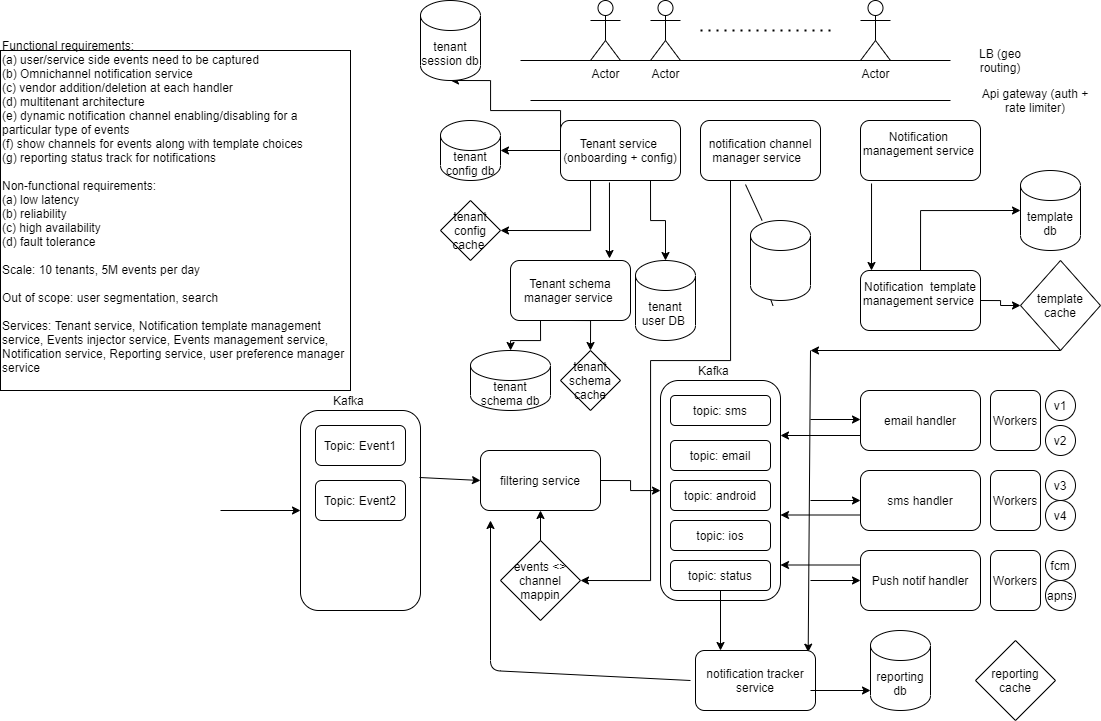

The diagram above was exported from draw.io. Its source (the exported page's mxGraphModel, read from the mxfile embedded in the PNG):
<mxGraphModel dx="2327" dy="2893" grid="1" gridSize="10" guides="1" tooltips="1" connect="1" arrows="1" fold="1" page="1" pageScale="1" pageWidth="850" pageHeight="1100" math="0" shadow="0">
  <root>
    <mxCell id="0" />
    <mxCell id="1" parent="0" />
    <mxCell id="XwwI701JiENT-XOF_duS-1" value="Functional requirements:&amp;nbsp;&lt;br&gt;(a) user/service side events need to be captured&lt;br&gt;(b) Omnichannel notification service&lt;br&gt;(c) vendor addition/deletion at each handler&lt;br&gt;(d) multitenant architecture&lt;br&gt;(e) dynamic notification channel enabling/disabling for a particular type of events&amp;nbsp;&amp;nbsp;&lt;br&gt;(f) show channels for events along with template choices&lt;br&gt;(g) reporting status track for notifications&lt;br&gt;&lt;br&gt;Non-functional requirements:&lt;br&gt;(a) low latency&amp;nbsp;&lt;br&gt;(b) reliability&lt;br&gt;(c) high availability&lt;br&gt;(d) fault tolerance&lt;br&gt;&lt;br&gt;Scale:&amp;nbsp;10 tenants, 5M events per day&lt;br&gt;&lt;br&gt;Out of scope: user segmentation, search&lt;br&gt;&lt;br&gt;Services: Tenant service, Notification template management service, Events injector service, Events management service, Notification service, Reporting service, user preference manager service&lt;br&gt;&lt;br&gt;&amp;nbsp;" style="rounded=0;whiteSpace=wrap;html=1;align=left;" vertex="1" parent="1">
      <mxGeometry x="-280" y="-1780" width="350" height="340" as="geometry" />
    </mxCell>
    <mxCell id="XwwI701JiENT-XOF_duS-2" value="" style="endArrow=none;html=1;" edge="1" parent="1">
      <mxGeometry width="50" height="50" relative="1" as="geometry">
        <mxPoint x="240" y="-1770" as="sourcePoint" />
        <mxPoint x="670" y="-1770" as="targetPoint" />
      </mxGeometry>
    </mxCell>
    <mxCell id="XwwI701JiENT-XOF_duS-3" value="LB (geo routing)" style="text;html=1;strokeColor=none;fillColor=none;align=center;verticalAlign=middle;whiteSpace=wrap;rounded=0;" vertex="1" parent="1">
      <mxGeometry x="680" y="-1780" width="80" height="20" as="geometry" />
    </mxCell>
    <mxCell id="XwwI701JiENT-XOF_duS-4" value="Actor" style="shape=umlActor;verticalLabelPosition=bottom;verticalAlign=top;html=1;outlineConnect=0;" vertex="1" parent="1">
      <mxGeometry x="370" y="-1830" width="30" height="60" as="geometry" />
    </mxCell>
    <mxCell id="XwwI701JiENT-XOF_duS-5" value="Actor" style="shape=umlActor;verticalLabelPosition=bottom;verticalAlign=top;html=1;outlineConnect=0;" vertex="1" parent="1">
      <mxGeometry x="310" y="-1830" width="30" height="60" as="geometry" />
    </mxCell>
    <mxCell id="XwwI701JiENT-XOF_duS-8" value="Actor" style="shape=umlActor;verticalLabelPosition=bottom;verticalAlign=top;html=1;outlineConnect=0;" vertex="1" parent="1">
      <mxGeometry x="580" y="-1830" width="30" height="60" as="geometry" />
    </mxCell>
    <mxCell id="XwwI701JiENT-XOF_duS-9" value="" style="endArrow=none;dashed=1;html=1;dashPattern=1 3;strokeWidth=2;" edge="1" parent="1">
      <mxGeometry width="50" height="50" relative="1" as="geometry">
        <mxPoint x="420" y="-1800" as="sourcePoint" />
        <mxPoint x="550" y="-1800" as="targetPoint" />
      </mxGeometry>
    </mxCell>
    <mxCell id="XwwI701JiENT-XOF_duS-10" value="" style="endArrow=none;html=1;" edge="1" parent="1">
      <mxGeometry width="50" height="50" relative="1" as="geometry">
        <mxPoint x="250" y="-1730" as="sourcePoint" />
        <mxPoint x="670" y="-1730" as="targetPoint" />
      </mxGeometry>
    </mxCell>
    <mxCell id="XwwI701JiENT-XOF_duS-11" value="Api gateway (auth + rate limiter)" style="text;html=1;strokeColor=none;fillColor=none;align=center;verticalAlign=middle;whiteSpace=wrap;rounded=0;" vertex="1" parent="1">
      <mxGeometry x="690" y="-1740" width="130" height="20" as="geometry" />
    </mxCell>
    <mxCell id="XwwI701JiENT-XOF_duS-16" style="edgeStyle=orthogonalEdgeStyle;rounded=0;orthogonalLoop=1;jettySize=auto;html=1;exitX=0;exitY=0.5;exitDx=0;exitDy=0;" edge="1" parent="1" source="XwwI701JiENT-XOF_duS-12" target="XwwI701JiENT-XOF_duS-13">
      <mxGeometry relative="1" as="geometry" />
    </mxCell>
    <mxCell id="XwwI701JiENT-XOF_duS-18" style="edgeStyle=orthogonalEdgeStyle;rounded=0;orthogonalLoop=1;jettySize=auto;html=1;exitX=0.25;exitY=1;exitDx=0;exitDy=0;entryX=1;entryY=0.5;entryDx=0;entryDy=0;" edge="1" parent="1" source="XwwI701JiENT-XOF_duS-12" target="XwwI701JiENT-XOF_duS-14">
      <mxGeometry relative="1" as="geometry" />
    </mxCell>
    <mxCell id="XwwI701JiENT-XOF_duS-20" style="edgeStyle=orthogonalEdgeStyle;rounded=0;orthogonalLoop=1;jettySize=auto;html=1;exitX=0;exitY=0.25;exitDx=0;exitDy=0;entryX=0.5;entryY=1;entryDx=0;entryDy=0;entryPerimeter=0;" edge="1" parent="1" source="XwwI701JiENT-XOF_duS-12" target="XwwI701JiENT-XOF_duS-19">
      <mxGeometry relative="1" as="geometry">
        <Array as="points">
          <mxPoint x="280" y="-1720" />
          <mxPoint x="210" y="-1720" />
        </Array>
      </mxGeometry>
    </mxCell>
    <mxCell id="XwwI701JiENT-XOF_duS-33" style="edgeStyle=orthogonalEdgeStyle;rounded=0;orthogonalLoop=1;jettySize=auto;html=1;exitX=0.75;exitY=1;exitDx=0;exitDy=0;" edge="1" parent="1" source="XwwI701JiENT-XOF_duS-12" target="XwwI701JiENT-XOF_duS-26">
      <mxGeometry relative="1" as="geometry" />
    </mxCell>
    <mxCell id="XwwI701JiENT-XOF_duS-12" value="Tenant service&amp;nbsp;&lt;br&gt;(onboarding + config)" style="rounded=1;whiteSpace=wrap;html=1;" vertex="1" parent="1">
      <mxGeometry x="280" y="-1710" width="120" height="60" as="geometry" />
    </mxCell>
    <mxCell id="XwwI701JiENT-XOF_duS-13" value="tenant config db" style="shape=cylinder3;whiteSpace=wrap;html=1;boundedLbl=1;backgroundOutline=1;size=15;" vertex="1" parent="1">
      <mxGeometry x="160" y="-1710" width="60" height="60" as="geometry" />
    </mxCell>
    <mxCell id="XwwI701JiENT-XOF_duS-14" value="tenant config cache&amp;nbsp;" style="rhombus;whiteSpace=wrap;html=1;" vertex="1" parent="1">
      <mxGeometry x="160" y="-1630" width="60" height="60" as="geometry" />
    </mxCell>
    <mxCell id="XwwI701JiENT-XOF_duS-19" value="tenant session db" style="shape=cylinder3;whiteSpace=wrap;html=1;boundedLbl=1;backgroundOutline=1;size=15;" vertex="1" parent="1">
      <mxGeometry x="140" y="-1830" width="60" height="80" as="geometry" />
    </mxCell>
    <mxCell id="XwwI701JiENT-XOF_duS-23" value="Notification&amp;nbsp; management service&amp;nbsp; &amp;nbsp;" style="rounded=1;whiteSpace=wrap;html=1;" vertex="1" parent="1">
      <mxGeometry x="580" y="-1710" width="120" height="60" as="geometry" />
    </mxCell>
    <mxCell id="XwwI701JiENT-XOF_duS-86" style="edgeStyle=orthogonalEdgeStyle;rounded=0;orthogonalLoop=1;jettySize=auto;html=1;exitX=0.25;exitY=1;exitDx=0;exitDy=0;entryX=1;entryY=0.5;entryDx=0;entryDy=0;" edge="1" parent="1" source="XwwI701JiENT-XOF_duS-24" target="XwwI701JiENT-XOF_duS-79">
      <mxGeometry relative="1" as="geometry">
        <Array as="points">
          <mxPoint x="450" y="-1470" />
          <mxPoint x="370" y="-1470" />
          <mxPoint x="370" y="-1250" />
        </Array>
      </mxGeometry>
    </mxCell>
    <mxCell id="XwwI701JiENT-XOF_duS-24" value="notification channel manager service&amp;nbsp;&amp;nbsp;" style="rounded=1;whiteSpace=wrap;html=1;" vertex="1" parent="1">
      <mxGeometry x="420" y="-1710" width="120" height="60" as="geometry" />
    </mxCell>
    <mxCell id="XwwI701JiENT-XOF_duS-25" value="" style="endArrow=classic;html=1;exitX=0.408;exitY=1.033;exitDx=0;exitDy=0;exitPerimeter=0;" edge="1" parent="1" source="XwwI701JiENT-XOF_duS-12">
      <mxGeometry width="50" height="50" relative="1" as="geometry">
        <mxPoint x="340" y="-1520" as="sourcePoint" />
        <mxPoint x="329" y="-1572" as="targetPoint" />
      </mxGeometry>
    </mxCell>
    <mxCell id="XwwI701JiENT-XOF_duS-26" value="tenant user DB&amp;nbsp;" style="shape=cylinder3;whiteSpace=wrap;html=1;boundedLbl=1;backgroundOutline=1;size=15;" vertex="1" parent="1">
      <mxGeometry x="355" y="-1570" width="60" height="80" as="geometry" />
    </mxCell>
    <mxCell id="XwwI701JiENT-XOF_duS-31" style="edgeStyle=orthogonalEdgeStyle;rounded=0;orthogonalLoop=1;jettySize=auto;html=1;exitX=0.25;exitY=1;exitDx=0;exitDy=0;" edge="1" parent="1" source="XwwI701JiENT-XOF_duS-27" target="XwwI701JiENT-XOF_duS-29">
      <mxGeometry relative="1" as="geometry" />
    </mxCell>
    <mxCell id="XwwI701JiENT-XOF_duS-32" style="edgeStyle=orthogonalEdgeStyle;rounded=0;orthogonalLoop=1;jettySize=auto;html=1;exitX=0.5;exitY=1;exitDx=0;exitDy=0;entryX=0.5;entryY=0;entryDx=0;entryDy=0;" edge="1" parent="1" source="XwwI701JiENT-XOF_duS-27" target="XwwI701JiENT-XOF_duS-30">
      <mxGeometry relative="1" as="geometry" />
    </mxCell>
    <mxCell id="XwwI701JiENT-XOF_duS-27" value="Tenant schema manager service&amp;nbsp;" style="rounded=1;whiteSpace=wrap;html=1;" vertex="1" parent="1">
      <mxGeometry x="230" y="-1570" width="120" height="60" as="geometry" />
    </mxCell>
    <mxCell id="XwwI701JiENT-XOF_duS-29" value="tenant schema db" style="shape=cylinder3;whiteSpace=wrap;html=1;boundedLbl=1;backgroundOutline=1;size=15;" vertex="1" parent="1">
      <mxGeometry x="190" y="-1480" width="80" height="60" as="geometry" />
    </mxCell>
    <mxCell id="XwwI701JiENT-XOF_duS-30" value="tenant schema cache" style="rhombus;whiteSpace=wrap;html=1;" vertex="1" parent="1">
      <mxGeometry x="280" y="-1480" width="60" height="60" as="geometry" />
    </mxCell>
    <mxCell id="XwwI701JiENT-XOF_duS-34" value="" style="endArrow=classic;html=1;exitX=0.092;exitY=1.05;exitDx=0;exitDy=0;exitPerimeter=0;" edge="1" parent="1" source="XwwI701JiENT-XOF_duS-23">
      <mxGeometry width="50" height="50" relative="1" as="geometry">
        <mxPoint x="560" y="-1600" as="sourcePoint" />
        <mxPoint x="591" y="-1560" as="targetPoint" />
      </mxGeometry>
    </mxCell>
    <mxCell id="XwwI701JiENT-XOF_duS-38" style="edgeStyle=orthogonalEdgeStyle;rounded=0;orthogonalLoop=1;jettySize=auto;html=1;exitX=0.5;exitY=0;exitDx=0;exitDy=0;entryX=0;entryY=0.5;entryDx=0;entryDy=0;entryPerimeter=0;" edge="1" parent="1" source="XwwI701JiENT-XOF_duS-35" target="XwwI701JiENT-XOF_duS-37">
      <mxGeometry relative="1" as="geometry" />
    </mxCell>
    <mxCell id="XwwI701JiENT-XOF_duS-39" style="edgeStyle=orthogonalEdgeStyle;rounded=0;orthogonalLoop=1;jettySize=auto;html=1;exitX=1;exitY=0.5;exitDx=0;exitDy=0;" edge="1" parent="1" source="XwwI701JiENT-XOF_duS-35" target="XwwI701JiENT-XOF_duS-36">
      <mxGeometry relative="1" as="geometry" />
    </mxCell>
    <mxCell id="XwwI701JiENT-XOF_duS-35" value="Notification&amp;nbsp; template management service&amp;nbsp; &amp;nbsp;" style="rounded=1;whiteSpace=wrap;html=1;" vertex="1" parent="1">
      <mxGeometry x="580" y="-1560" width="120" height="60" as="geometry" />
    </mxCell>
    <mxCell id="XwwI701JiENT-XOF_duS-36" value="template cache" style="rhombus;whiteSpace=wrap;html=1;" vertex="1" parent="1">
      <mxGeometry x="740" y="-1570" width="80" height="90" as="geometry" />
    </mxCell>
    <mxCell id="XwwI701JiENT-XOF_duS-37" value="template db" style="shape=cylinder3;whiteSpace=wrap;html=1;boundedLbl=1;backgroundOutline=1;size=15;" vertex="1" parent="1">
      <mxGeometry x="740" y="-1660" width="60" height="80" as="geometry" />
    </mxCell>
    <mxCell id="XwwI701JiENT-XOF_duS-40" value="email handler" style="rounded=1;whiteSpace=wrap;html=1;" vertex="1" parent="1">
      <mxGeometry x="580" y="-1440" width="120" height="60" as="geometry" />
    </mxCell>
    <mxCell id="XwwI701JiENT-XOF_duS-41" value="sms handler" style="rounded=1;whiteSpace=wrap;html=1;" vertex="1" parent="1">
      <mxGeometry x="580" y="-1360" width="120" height="60" as="geometry" />
    </mxCell>
    <mxCell id="XwwI701JiENT-XOF_duS-42" value="Push notif handler" style="rounded=1;whiteSpace=wrap;html=1;" vertex="1" parent="1">
      <mxGeometry x="580" y="-1280" width="120" height="60" as="geometry" />
    </mxCell>
    <mxCell id="XwwI701JiENT-XOF_duS-43" value="Workers&lt;br&gt;" style="rounded=1;whiteSpace=wrap;html=1;" vertex="1" parent="1">
      <mxGeometry x="710" y="-1440" width="50" height="60" as="geometry" />
    </mxCell>
    <mxCell id="XwwI701JiENT-XOF_duS-46" value="Workers&lt;br&gt;" style="rounded=1;whiteSpace=wrap;html=1;" vertex="1" parent="1">
      <mxGeometry x="710" y="-1360" width="50" height="60" as="geometry" />
    </mxCell>
    <mxCell id="XwwI701JiENT-XOF_duS-47" value="Workers&lt;br&gt;" style="rounded=1;whiteSpace=wrap;html=1;" vertex="1" parent="1">
      <mxGeometry x="710" y="-1280" width="50" height="60" as="geometry" />
    </mxCell>
    <mxCell id="XwwI701JiENT-XOF_duS-49" value="v1" style="ellipse;whiteSpace=wrap;html=1;aspect=fixed;" vertex="1" parent="1">
      <mxGeometry x="765" y="-1440" width="30" height="30" as="geometry" />
    </mxCell>
    <mxCell id="XwwI701JiENT-XOF_duS-50" value="v2" style="ellipse;whiteSpace=wrap;html=1;aspect=fixed;" vertex="1" parent="1">
      <mxGeometry x="765" y="-1405" width="30" height="30" as="geometry" />
    </mxCell>
    <mxCell id="XwwI701JiENT-XOF_duS-51" value="v3" style="ellipse;whiteSpace=wrap;html=1;aspect=fixed;" vertex="1" parent="1">
      <mxGeometry x="765" y="-1360" width="30" height="30" as="geometry" />
    </mxCell>
    <mxCell id="XwwI701JiENT-XOF_duS-52" value="v4" style="ellipse;whiteSpace=wrap;html=1;aspect=fixed;" vertex="1" parent="1">
      <mxGeometry x="765" y="-1330" width="30" height="30" as="geometry" />
    </mxCell>
    <mxCell id="XwwI701JiENT-XOF_duS-53" value="fcm" style="ellipse;whiteSpace=wrap;html=1;aspect=fixed;" vertex="1" parent="1">
      <mxGeometry x="765" y="-1280" width="30" height="30" as="geometry" />
    </mxCell>
    <mxCell id="XwwI701JiENT-XOF_duS-54" value="apns" style="ellipse;whiteSpace=wrap;html=1;aspect=fixed;" vertex="1" parent="1">
      <mxGeometry x="765" y="-1250" width="30" height="30" as="geometry" />
    </mxCell>
    <mxCell id="XwwI701JiENT-XOF_duS-56" value="" style="endArrow=classic;html=1;entryX=0.939;entryY=0.028;entryDx=0;entryDy=0;entryPerimeter=0;" edge="1" parent="1" target="XwwI701JiENT-XOF_duS-90">
      <mxGeometry width="50" height="50" relative="1" as="geometry">
        <mxPoint x="530" y="-1480" as="sourcePoint" />
        <mxPoint x="530" y="-1230" as="targetPoint" />
      </mxGeometry>
    </mxCell>
    <mxCell id="XwwI701JiENT-XOF_duS-57" value="" style="endArrow=classic;html=1;exitX=0.5;exitY=1;exitDx=0;exitDy=0;" edge="1" parent="1" source="XwwI701JiENT-XOF_duS-36">
      <mxGeometry width="50" height="50" relative="1" as="geometry">
        <mxPoint x="600" y="-1440" as="sourcePoint" />
        <mxPoint x="530" y="-1480" as="targetPoint" />
      </mxGeometry>
    </mxCell>
    <mxCell id="XwwI701JiENT-XOF_duS-58" value="" style="endArrow=classic;html=1;entryX=0;entryY=0.5;entryDx=0;entryDy=0;" edge="1" parent="1" target="XwwI701JiENT-XOF_duS-42">
      <mxGeometry width="50" height="50" relative="1" as="geometry">
        <mxPoint x="530" y="-1250" as="sourcePoint" />
        <mxPoint x="500" y="-1300" as="targetPoint" />
      </mxGeometry>
    </mxCell>
    <mxCell id="XwwI701JiENT-XOF_duS-60" value="" style="endArrow=classic;html=1;entryX=0;entryY=0.5;entryDx=0;entryDy=0;" edge="1" parent="1">
      <mxGeometry width="50" height="50" relative="1" as="geometry">
        <mxPoint x="530" y="-1330" as="sourcePoint" />
        <mxPoint x="580" y="-1330" as="targetPoint" />
      </mxGeometry>
    </mxCell>
    <mxCell id="XwwI701JiENT-XOF_duS-61" value="" style="endArrow=classic;html=1;entryX=0;entryY=0.5;entryDx=0;entryDy=0;" edge="1" parent="1">
      <mxGeometry width="50" height="50" relative="1" as="geometry">
        <mxPoint x="530" y="-1411" as="sourcePoint" />
        <mxPoint x="580" y="-1411" as="targetPoint" />
      </mxGeometry>
    </mxCell>
    <mxCell id="XwwI701JiENT-XOF_duS-63" value="" style="rounded=1;whiteSpace=wrap;html=1;" vertex="1" parent="1">
      <mxGeometry x="380" y="-1450" width="120" height="220" as="geometry" />
    </mxCell>
    <mxCell id="XwwI701JiENT-XOF_duS-64" value="topic: sms" style="rounded=1;whiteSpace=wrap;html=1;" vertex="1" parent="1">
      <mxGeometry x="390" y="-1435" width="100" height="30" as="geometry" />
    </mxCell>
    <mxCell id="XwwI701JiENT-XOF_duS-65" value="topic: email" style="rounded=1;whiteSpace=wrap;html=1;" vertex="1" parent="1">
      <mxGeometry x="390" y="-1390" width="100" height="30" as="geometry" />
    </mxCell>
    <mxCell id="XwwI701JiENT-XOF_duS-66" value="topic: android" style="rounded=1;whiteSpace=wrap;html=1;" vertex="1" parent="1">
      <mxGeometry x="390" y="-1350" width="100" height="30" as="geometry" />
    </mxCell>
    <mxCell id="XwwI701JiENT-XOF_duS-67" value="topic: ios" style="rounded=1;whiteSpace=wrap;html=1;" vertex="1" parent="1">
      <mxGeometry x="390" y="-1310" width="100" height="30" as="geometry" />
    </mxCell>
    <mxCell id="XwwI701JiENT-XOF_duS-68" value="topic: status" style="rounded=1;whiteSpace=wrap;html=1;" vertex="1" parent="1">
      <mxGeometry x="390" y="-1270" width="100" height="30" as="geometry" />
    </mxCell>
    <mxCell id="XwwI701JiENT-XOF_duS-69" value="" style="endArrow=classic;html=1;exitX=0;exitY=0.75;exitDx=0;exitDy=0;" edge="1" parent="1" source="XwwI701JiENT-XOF_duS-40">
      <mxGeometry width="50" height="50" relative="1" as="geometry">
        <mxPoint x="250" y="-1330" as="sourcePoint" />
        <mxPoint x="500" y="-1395" as="targetPoint" />
      </mxGeometry>
    </mxCell>
    <mxCell id="XwwI701JiENT-XOF_duS-70" value="" style="endArrow=classic;html=1;exitX=0;exitY=0.75;exitDx=0;exitDy=0;" edge="1" parent="1">
      <mxGeometry width="50" height="50" relative="1" as="geometry">
        <mxPoint x="580" y="-1315.5" as="sourcePoint" />
        <mxPoint x="500" y="-1315.5" as="targetPoint" />
      </mxGeometry>
    </mxCell>
    <mxCell id="XwwI701JiENT-XOF_duS-71" value="" style="endArrow=classic;html=1;exitX=0;exitY=0.75;exitDx=0;exitDy=0;" edge="1" parent="1">
      <mxGeometry width="50" height="50" relative="1" as="geometry">
        <mxPoint x="580" y="-1265.5" as="sourcePoint" />
        <mxPoint x="500" y="-1265.5" as="targetPoint" />
      </mxGeometry>
    </mxCell>
    <mxCell id="XwwI701JiENT-XOF_duS-72" value="Kafka&amp;nbsp;" style="text;html=1;strokeColor=none;fillColor=none;align=center;verticalAlign=middle;whiteSpace=wrap;rounded=0;" vertex="1" parent="1">
      <mxGeometry x="415" y="-1470" width="40" height="20" as="geometry" />
    </mxCell>
    <mxCell id="XwwI701JiENT-XOF_duS-73" value="" style="rounded=1;whiteSpace=wrap;html=1;" vertex="1" parent="1">
      <mxGeometry x="20" y="-1420" width="120" height="200" as="geometry" />
    </mxCell>
    <mxCell id="XwwI701JiENT-XOF_duS-74" value="Topic: Event1" style="rounded=1;whiteSpace=wrap;html=1;" vertex="1" parent="1">
      <mxGeometry x="35" y="-1405" width="90" height="40" as="geometry" />
    </mxCell>
    <mxCell id="XwwI701JiENT-XOF_duS-75" value="Topic: Event2" style="rounded=1;whiteSpace=wrap;html=1;" vertex="1" parent="1">
      <mxGeometry x="35" y="-1350" width="90" height="40" as="geometry" />
    </mxCell>
    <mxCell id="XwwI701JiENT-XOF_duS-76" value="Kafka&amp;nbsp;" style="text;html=1;strokeColor=none;fillColor=none;align=center;verticalAlign=middle;whiteSpace=wrap;rounded=0;" vertex="1" parent="1">
      <mxGeometry x="50" y="-1440" width="40" height="20" as="geometry" />
    </mxCell>
    <mxCell id="XwwI701JiENT-XOF_duS-88" style="edgeStyle=orthogonalEdgeStyle;rounded=0;orthogonalLoop=1;jettySize=auto;html=1;exitX=1;exitY=0.5;exitDx=0;exitDy=0;" edge="1" parent="1" source="XwwI701JiENT-XOF_duS-77" target="XwwI701JiENT-XOF_duS-63">
      <mxGeometry relative="1" as="geometry" />
    </mxCell>
    <mxCell id="XwwI701JiENT-XOF_duS-77" value="filtering service" style="rounded=1;whiteSpace=wrap;html=1;" vertex="1" parent="1">
      <mxGeometry x="200" y="-1380" width="120" height="60" as="geometry" />
    </mxCell>
    <mxCell id="XwwI701JiENT-XOF_duS-78" value="" style="endArrow=classic;html=1;entryX=0;entryY=0.5;entryDx=0;entryDy=0;" edge="1" parent="1" target="XwwI701JiENT-XOF_duS-73">
      <mxGeometry width="50" height="50" relative="1" as="geometry">
        <mxPoint x="-60" y="-1320" as="sourcePoint" />
        <mxPoint x="-20" y="-1350" as="targetPoint" />
      </mxGeometry>
    </mxCell>
    <mxCell id="XwwI701JiENT-XOF_duS-79" value="events &amp;lt;&amp;gt; channel mappin" style="rhombus;whiteSpace=wrap;html=1;" vertex="1" parent="1">
      <mxGeometry x="220" y="-1290" width="80" height="80" as="geometry" />
    </mxCell>
    <mxCell id="XwwI701JiENT-XOF_duS-82" value="" style="endArrow=classic;html=1;entryX=0.5;entryY=1;entryDx=0;entryDy=0;exitX=0.5;exitY=0;exitDx=0;exitDy=0;" edge="1" parent="1" source="XwwI701JiENT-XOF_duS-79" target="XwwI701JiENT-XOF_duS-77">
      <mxGeometry width="50" height="50" relative="1" as="geometry">
        <mxPoint x="250" y="-1270" as="sourcePoint" />
        <mxPoint x="300" y="-1320" as="targetPoint" />
      </mxGeometry>
    </mxCell>
    <mxCell id="XwwI701JiENT-XOF_duS-83" value="" style="endArrow=classic;html=1;exitX=0.375;exitY=1.067;exitDx=0;exitDy=0;exitPerimeter=0;startArrow=none;" edge="1" parent="1" source="XwwI701JiENT-XOF_duS-84">
      <mxGeometry width="50" height="50" relative="1" as="geometry">
        <mxPoint x="460" y="-1570" as="sourcePoint" />
        <mxPoint x="480" y="-1560" as="targetPoint" />
      </mxGeometry>
    </mxCell>
    <mxCell id="XwwI701JiENT-XOF_duS-84" value="" style="shape=cylinder3;whiteSpace=wrap;html=1;boundedLbl=1;backgroundOutline=1;size=15;" vertex="1" parent="1">
      <mxGeometry x="470" y="-1610" width="60" height="80" as="geometry" />
    </mxCell>
    <mxCell id="XwwI701JiENT-XOF_duS-85" value="" style="endArrow=none;html=1;exitX=0.375;exitY=1.067;exitDx=0;exitDy=0;exitPerimeter=0;" edge="1" parent="1" source="XwwI701JiENT-XOF_duS-24" target="XwwI701JiENT-XOF_duS-84">
      <mxGeometry width="50" height="50" relative="1" as="geometry">
        <mxPoint x="465" y="-1645.98" as="sourcePoint" />
        <mxPoint x="480" y="-1560" as="targetPoint" />
      </mxGeometry>
    </mxCell>
    <mxCell id="XwwI701JiENT-XOF_duS-87" value="" style="endArrow=classic;html=1;entryX=0;entryY=0.5;entryDx=0;entryDy=0;exitX=0.992;exitY=0.335;exitDx=0;exitDy=0;exitPerimeter=0;" edge="1" parent="1" source="XwwI701JiENT-XOF_duS-73" target="XwwI701JiENT-XOF_duS-77">
      <mxGeometry width="50" height="50" relative="1" as="geometry">
        <mxPoint x="150" y="-1360" as="sourcePoint" />
        <mxPoint x="190" y="-1380" as="targetPoint" />
      </mxGeometry>
    </mxCell>
    <mxCell id="XwwI701JiENT-XOF_duS-89" value="" style="endArrow=classic;html=1;exitX=0.5;exitY=1;exitDx=0;exitDy=0;" edge="1" parent="1" source="XwwI701JiENT-XOF_duS-68">
      <mxGeometry width="50" height="50" relative="1" as="geometry">
        <mxPoint x="160" y="-1220" as="sourcePoint" />
        <mxPoint x="440" y="-1180" as="targetPoint" />
      </mxGeometry>
    </mxCell>
    <mxCell id="XwwI701JiENT-XOF_duS-90" value="notification tracker service" style="rounded=1;whiteSpace=wrap;html=1;" vertex="1" parent="1">
      <mxGeometry x="415" y="-1180" width="120" height="60" as="geometry" />
    </mxCell>
    <mxCell id="XwwI701JiENT-XOF_duS-91" value="" style="endArrow=classic;html=1;" edge="1" parent="1">
      <mxGeometry width="50" height="50" relative="1" as="geometry">
        <mxPoint x="530" y="-1140" as="sourcePoint" />
        <mxPoint x="590" y="-1140" as="targetPoint" />
      </mxGeometry>
    </mxCell>
    <mxCell id="XwwI701JiENT-XOF_duS-92" value="reporting db&lt;br&gt;" style="shape=cylinder3;whiteSpace=wrap;html=1;boundedLbl=1;backgroundOutline=1;size=15;" vertex="1" parent="1">
      <mxGeometry x="590" y="-1200" width="60" height="80" as="geometry" />
    </mxCell>
    <mxCell id="XwwI701JiENT-XOF_duS-93" value="reporting cache" style="rhombus;whiteSpace=wrap;html=1;" vertex="1" parent="1">
      <mxGeometry x="695" y="-1190" width="80" height="80" as="geometry" />
    </mxCell>
    <mxCell id="XwwI701JiENT-XOF_duS-96" value="" style="endArrow=classic;html=1;" edge="1" parent="1">
      <mxGeometry width="50" height="50" relative="1" as="geometry">
        <mxPoint x="410" y="-1150" as="sourcePoint" />
        <mxPoint x="210" y="-1310" as="targetPoint" />
        <Array as="points">
          <mxPoint x="210" y="-1160" />
        </Array>
      </mxGeometry>
    </mxCell>
  </root>
</mxGraphModel>